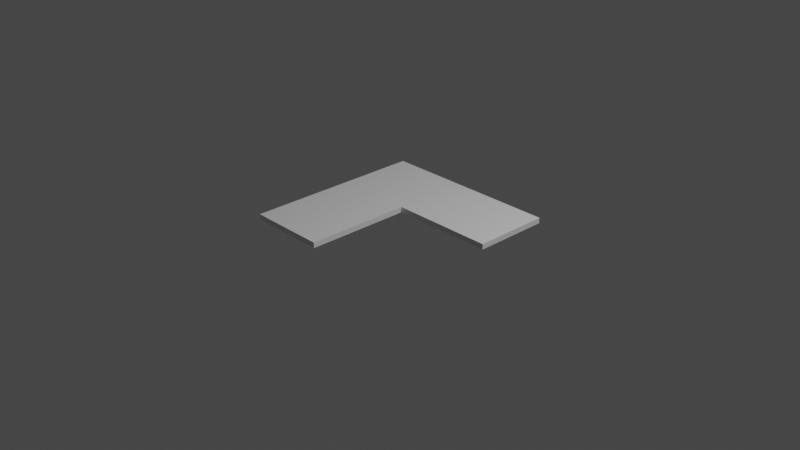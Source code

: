 # Source: desk.blend  (saved by Blender 3.0.42; exported with 4.5.12 LTS)
import bpy
from mathutils import Matrix  # noqa: F401  (used for matrix-valued properties, if any)

bpy.ops.wm.read_factory_settings(use_empty=True)
scene = bpy.context.scene
scene.name = 'Scene'

# ---- collections
col_collection = bpy.data.collections.new('Collection'); scene.collection.children.link(col_collection)

# ---- materials (node trees are filled in below, after node groups)
mat_material = bpy.data.materials.new('Material')
mat_material.alpha_threshold = 0.0
mat_material.use_transparent_shadow = False
mat_material.line_color = (0.0, 0.0, 0.0, 1.0)

# ---- material node trees
mat_material.use_nodes = True; mat_material.node_tree.nodes.clear()
_N = mat_material.node_tree.nodes; _L = mat_material.node_tree.links
n0 = _N.new('ShaderNodeOutputMaterial'); n0.name = 'Material Output'; n0.location = (300, 300)
n1 = _N.new('ShaderNodeBsdfPrincipled'); n1.name = 'Principled BSDF'; n1.location = (10, 300)
n1.distribution = 'GGX'
n1.subsurface_method = 'RANDOM_WALK_SKIN'
n1.inputs[2].default_value = 0.4
n1.inputs[3].default_value = 1.45
n1.inputs[27].default_value = (0.0, 0.0, 0.0, 1.0)
n1.inputs[28].default_value = 1.0
_L.new(n1.outputs[0], n0.inputs[0])
n0.is_active_output = True

# ---- world
world_world = bpy.data.worlds.new('World'); scene.world = world_world
world_world.use_nodes = True; world_world.node_tree.nodes.clear()
_N = world_world.node_tree.nodes; _L = world_world.node_tree.links
n0 = _N.new('ShaderNodeOutputWorld'); n0.name = 'World Output'; n0.location = (300, 300)
n1 = _N.new('ShaderNodeBackground'); n1.name = 'Background'; n1.location = (10, 300)
n1.inputs[0].default_value = (0.05088, 0.05088, 0.05088, 1.0)
_L.new(n1.outputs[0], n0.inputs[0])
n0.is_active_output = True
world_world.color = (0.05088, 0.05088, 0.05088)
world_world.use_sun_shadow = False
world_world.sun_shadow_jitter_overblur = 0.0

# ---- cameras
cam_camera = bpy.data.cameras.new('Camera')
cam_camera.clip_end = 100.0
cam_camera.ortho_scale = 7.314

# ---- lights
light_light = bpy.data.lights.new('Light', 'POINT')
light_light.transmission_factor = 0.0
light_light.energy = 1000.0
light_light.shadow_soft_size = 0.1
light_light.shadow_maximum_resolution = 0.006
light_light.use_absolute_resolution = True

# ---- meshes
me_cube = bpy.data.meshes.new('Cube')
me_cube.from_pydata([(1.0, 1.0, 1.0), (1.0, 1.0, -1.0), (-1.0, 1.0, 1.0), (-1.0, 1.0, -1.0), (-1.0, -1.0, 1.0), (-1.0, -1.0, -1.0), (-1.0, 0.1623, -1.0), (1.0, 0.1623, 1.0), (-1.0, 0.1623, 1.0), (1.0, 0.1623, -1.0), (-0.1397, 1.0, -1.0), (-0.1397, -1.0, 1.0), (-0.1397, -1.0, -1.0), (-0.1397, 1.0, 1.0), (-0.1397, 0.1623, -1.0), (-0.1397, 0.1623, 1.0)], [], [(15, 8, 4, 11), (12, 11, 4, 5), (6, 8, 2, 3), (14, 15, 11, 12), (10, 13, 0, 1), (1, 0, 7, 9), (10, 1, 9, 14), (5, 4, 8, 6), (13, 2, 8, 15), (0, 13, 15, 7), (3, 10, 14, 6), (3, 2, 13, 10), (6, 14, 12, 5), (14, 9, 7, 15)])
_uv = me_cube.uv_layers.new(name='UVMap')
_uv.uv.foreach_set('vector', [0.7675, 0.6047, 0.875, 0.6047, 0.875, 0.75, 0.7675, 0.75, 0.375, 0.8925, 0.625, 0.8925, 0.625, 1.0, 0.375, 1.0, 0.375, 0.1453, 0.625, 0.1453, 0.625, 0.25, 0.375, 0.25, 0.2325, 0.6047, 0.7675, 0.6047, 0.625, 0.8925, 0.2325, 0.75, 0.375, 0.3575, 0.625, 0.3575, 0.625, 0.5, 0.375, 0.5, 0.375, 0.5, 0.625, 0.5, 0.625, 0.6047, 0.375, 0.6047, 0.2325, 0.5, 0.375, 0.5, 0.375, 0.6047, 0.2325, 0.6047, 0.375, 0.0, 0.625, 0.0, 0.625, 0.1453, 0.375, 0.1453, 0.7675, 0.5, 0.875, 0.5, 0.875, 0.6047, 0.7675, 0.6047, 0.625, 0.5, 0.7675, 0.5, 0.7675, 0.6047, 0.625, 0.6047, 0.125, 0.5, 0.2325, 0.5, 0.2325, 0.6047, 0.125, 0.6047, 0.375, 0.25, 0.625, 0.25, 0.625, 0.3575, 0.375, 0.3575, 0.125, 0.6047, 0.2325, 0.6047, 0.2325, 0.75, 0.125, 0.75, 0.2325, 0.6047, 0.375, 0.6047, 0.625, 0.6047, 0.7675, 0.6047])
me_cube.materials.append(mat_material)
me_cube.use_remesh_preserve_volume = False
me_cube.use_remesh_preserve_attributes = False
me_cube.use_mirror_vertex_groups = False
me_cube.update()

# ---- objects
ob_cube = bpy.data.objects.new('Cube', me_cube)
ob_light = bpy.data.objects.new('Light', light_light)
ob_camera = bpy.data.objects.new('Camera', cam_camera)

# ---- transforms, parenting, visibility, modifiers, constraints
ob_cube.location = (0.0, 0.0, 0.0)
ob_cube.scale = (1.0, 1.0, 0.03)
ob_cube.lock_rotations_4d = False
ob_cube.empty_display_type = 'ARROWS'
ob_cube.lineart.crease_threshold = 0.0
ob_light.location = (4.076, 1.005, 5.904)
ob_light.rotation_euler = (0.6503, 0.05522, 1.866)
ob_light.lock_rotations_4d = False
ob_light.empty_display_type = 'ARROWS'
ob_light.color = (0.0, 0.0, 0.0, 0.0)
ob_light.lineart.crease_threshold = 0.0
ob_camera.location = (7.359, -6.926, 4.958)
ob_camera.rotation_euler = (1.109, 0.0, 0.8149)
ob_camera.lock_rotations_4d = False
ob_camera.empty_display_type = 'ARROWS'
ob_camera.color = (0.0, 0.0, 0.0, 0.0)
ob_camera.display_type = 'WIRE'
ob_camera.lineart.crease_threshold = 0.0

# ---- collection membership
col_collection.objects.link(ob_cube)
col_collection.objects.link(ob_light)
col_collection.objects.link(ob_camera)

# ---- scene / render settings (as saved in the file)
scene.camera = ob_camera
scene.frame_start = 1; scene.frame_end = 250; scene.frame_set(1)
scene.render.engine = 'BLENDER_EEVEE_NEXT'
scene.cycles.sampling_pattern = 'TABULATED_SOBOL'
scene.cycles.use_light_tree = False
scene.view_settings.view_transform = 'Filmic'
bpy.context.view_layer.update()
